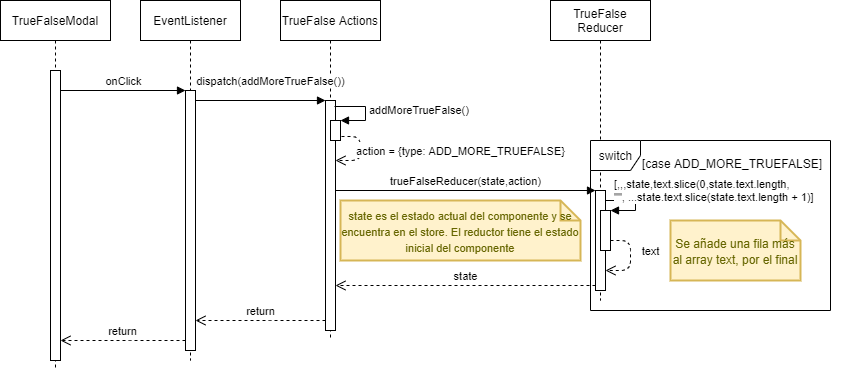

The diagram above was exported from draw.io. Its source (the exported page's mxGraphModel, read from the mxfile embedded in the PNG):
<mxGraphModel dx="1422" dy="766" grid="1" gridSize="10" guides="1" tooltips="1" connect="1" arrows="1" fold="1" page="1" pageScale="1" pageWidth="827" pageHeight="1169" math="0" shadow="0">
  <root>
    <mxCell id="0" />
    <mxCell id="1" parent="0" />
    <mxCell id="yaASl2lBEu_9Gu6QczsI-4" value="EventListener" style="shape=umlLifeline;perimeter=lifelinePerimeter;whiteSpace=wrap;html=1;container=1;collapsible=0;recursiveResize=0;outlineConnect=0;" parent="1" vertex="1">
      <mxGeometry x="150" y="30" width="100" height="360" as="geometry" />
    </mxCell>
    <mxCell id="yaASl2lBEu_9Gu6QczsI-5" value="" style="html=1;points=[];perimeter=orthogonalPerimeter;" parent="yaASl2lBEu_9Gu6QczsI-4" vertex="1">
      <mxGeometry x="45" y="90" width="10" height="260" as="geometry" />
    </mxCell>
    <mxCell id="yaASl2lBEu_9Gu6QczsI-39" value="TrueFalse Reducer" style="shape=umlLifeline;perimeter=lifelinePerimeter;whiteSpace=wrap;html=1;container=1;collapsible=0;recursiveResize=0;outlineConnect=0;" parent="1" vertex="1">
      <mxGeometry x="560" y="30" width="100" height="300" as="geometry" />
    </mxCell>
    <mxCell id="AxlD5-DCA9MIrr5GyMSu-5" value="" style="html=1;points=[];perimeter=orthogonalPerimeter;" vertex="1" parent="yaASl2lBEu_9Gu6QczsI-39">
      <mxGeometry x="45" y="190" width="10" height="100" as="geometry" />
    </mxCell>
    <mxCell id="AxlD5-DCA9MIrr5GyMSu-19" value="" style="html=1;points=[];perimeter=orthogonalPerimeter;" vertex="1" parent="yaASl2lBEu_9Gu6QczsI-39">
      <mxGeometry x="50" y="210" width="10" height="40" as="geometry" />
    </mxCell>
    <mxCell id="AxlD5-DCA9MIrr5GyMSu-20" value="[,,,state,text.slice(0,state.text.length,&lt;br&gt;&quot;&quot;, ...state.text.slice(state.text.length + 1)]" style="edgeStyle=orthogonalEdgeStyle;html=1;align=left;spacingLeft=2;endArrow=block;rounded=0;entryX=1;entryY=0;" edge="1" target="AxlD5-DCA9MIrr5GyMSu-19" parent="yaASl2lBEu_9Gu6QczsI-39">
      <mxGeometry x="-0.8462" y="10" relative="1" as="geometry">
        <mxPoint x="55" y="200" as="sourcePoint" />
        <Array as="points">
          <mxPoint x="85" y="200" />
          <mxPoint x="85" y="210" />
        </Array>
        <mxPoint as="offset" />
      </mxGeometry>
    </mxCell>
    <mxCell id="AxlD5-DCA9MIrr5GyMSu-21" value="text" style="html=1;verticalAlign=bottom;endArrow=open;dashed=1;endSize=8;" edge="1" parent="yaASl2lBEu_9Gu6QczsI-39" source="AxlD5-DCA9MIrr5GyMSu-19" target="AxlD5-DCA9MIrr5GyMSu-5">
      <mxGeometry x="0.0667" y="20" relative="1" as="geometry">
        <mxPoint x="200" y="260" as="sourcePoint" />
        <mxPoint x="120" y="260" as="targetPoint" />
        <Array as="points">
          <mxPoint x="80" y="240" />
          <mxPoint x="80" y="270" />
        </Array>
        <mxPoint as="offset" />
      </mxGeometry>
    </mxCell>
    <mxCell id="RgMhAwljGhoDMVxVeVJT-5" value="TrueFalseModal" style="shape=umlLifeline;perimeter=lifelinePerimeter;whiteSpace=wrap;html=1;container=1;collapsible=0;recursiveResize=0;outlineConnect=0;" parent="1" vertex="1">
      <mxGeometry x="10" y="30" width="110" height="370" as="geometry" />
    </mxCell>
    <mxCell id="RgMhAwljGhoDMVxVeVJT-13" value="" style="html=1;points=[];perimeter=orthogonalPerimeter;" parent="RgMhAwljGhoDMVxVeVJT-5" vertex="1">
      <mxGeometry x="50" y="70" width="10" height="290" as="geometry" />
    </mxCell>
    <mxCell id="yaASl2lBEu_9Gu6QczsI-6" value="onClick" style="html=1;verticalAlign=bottom;endArrow=block;entryX=0;entryY=0;" parent="1" source="RgMhAwljGhoDMVxVeVJT-13" target="yaASl2lBEu_9Gu6QczsI-5" edge="1">
      <mxGeometry relative="1" as="geometry">
        <mxPoint x="125" y="120" as="sourcePoint" />
      </mxGeometry>
    </mxCell>
    <mxCell id="yaASl2lBEu_9Gu6QczsI-43" value="&lt;font style=&quot;font-size: 11px&quot;&gt;state es el estado actual del componente y se encuentra en el store. El reductor tiene el estado inicial del componente&lt;/font&gt;" style="shape=note;strokeWidth=2;fontSize=14;size=20;whiteSpace=wrap;html=1;fillColor=#fff2cc;strokeColor=#d6b656;fontColor=#666600;" parent="1" vertex="1">
      <mxGeometry x="350" y="230" width="240" height="60" as="geometry" />
    </mxCell>
    <mxCell id="yaASl2lBEu_9Gu6QczsI-10" value="TrueFalse Actions" style="shape=umlLifeline;perimeter=lifelinePerimeter;whiteSpace=wrap;html=1;container=1;collapsible=0;recursiveResize=0;outlineConnect=0;" parent="1" vertex="1">
      <mxGeometry x="290" y="30" width="100" height="340" as="geometry" />
    </mxCell>
    <mxCell id="yaASl2lBEu_9Gu6QczsI-11" value="" style="html=1;points=[];perimeter=orthogonalPerimeter;" parent="yaASl2lBEu_9Gu6QczsI-10" vertex="1">
      <mxGeometry x="45" y="100" width="10" height="230" as="geometry" />
    </mxCell>
    <mxCell id="AxlD5-DCA9MIrr5GyMSu-2" value="" style="html=1;points=[];perimeter=orthogonalPerimeter;" vertex="1" parent="yaASl2lBEu_9Gu6QczsI-10">
      <mxGeometry x="50" y="120" width="10" height="20" as="geometry" />
    </mxCell>
    <mxCell id="AxlD5-DCA9MIrr5GyMSu-3" value="addMoreTrueFalse()" style="edgeStyle=orthogonalEdgeStyle;html=1;align=left;spacingLeft=2;endArrow=block;rounded=0;entryX=1;entryY=0;" edge="1" target="AxlD5-DCA9MIrr5GyMSu-2" parent="yaASl2lBEu_9Gu6QczsI-10">
      <mxGeometry relative="1" as="geometry">
        <mxPoint x="54" y="106" as="sourcePoint" />
        <Array as="points">
          <mxPoint x="85" y="106" />
          <mxPoint x="85" y="120" />
        </Array>
      </mxGeometry>
    </mxCell>
    <mxCell id="AxlD5-DCA9MIrr5GyMSu-4" value="action = {type: ADD_MORE_TRUEFALSE}" style="html=1;verticalAlign=bottom;endArrow=open;dashed=1;endSize=8;exitX=1.1;exitY=0.8;exitDx=0;exitDy=0;exitPerimeter=0;" edge="1" parent="yaASl2lBEu_9Gu6QczsI-10" source="AxlD5-DCA9MIrr5GyMSu-2" target="yaASl2lBEu_9Gu6QczsI-11">
      <mxGeometry x="0.2647" y="-100" relative="1" as="geometry">
        <mxPoint x="170" y="170" as="sourcePoint" />
        <mxPoint x="90" y="170" as="targetPoint" />
        <Array as="points">
          <mxPoint x="80" y="136" />
          <mxPoint x="80" y="160" />
        </Array>
        <mxPoint x="100" y="100" as="offset" />
      </mxGeometry>
    </mxCell>
    <mxCell id="yaASl2lBEu_9Gu6QczsI-12" value="dispatch(addMoreTrueFalse())" style="html=1;verticalAlign=bottom;endArrow=block;entryX=0;entryY=0;" parent="1" source="yaASl2lBEu_9Gu6QczsI-5" target="yaASl2lBEu_9Gu6QczsI-11" edge="1">
      <mxGeometry x="0.1538" y="10" relative="1" as="geometry">
        <mxPoint x="255" y="130" as="sourcePoint" />
        <mxPoint as="offset" />
      </mxGeometry>
    </mxCell>
    <mxCell id="AxlD5-DCA9MIrr5GyMSu-6" value="trueFalseReducer(state,action)" style="html=1;verticalAlign=bottom;endArrow=block;entryX=0;entryY=0;" edge="1" target="AxlD5-DCA9MIrr5GyMSu-5" parent="1" source="yaASl2lBEu_9Gu6QczsI-11">
      <mxGeometry relative="1" as="geometry">
        <mxPoint x="535" y="220" as="sourcePoint" />
      </mxGeometry>
    </mxCell>
    <mxCell id="AxlD5-DCA9MIrr5GyMSu-7" value="state" style="html=1;verticalAlign=bottom;endArrow=open;dashed=1;endSize=8;exitX=0;exitY=0.95;" edge="1" source="AxlD5-DCA9MIrr5GyMSu-5" parent="1" target="yaASl2lBEu_9Gu6QczsI-11">
      <mxGeometry relative="1" as="geometry">
        <mxPoint x="535" y="296" as="targetPoint" />
      </mxGeometry>
    </mxCell>
    <mxCell id="AxlD5-DCA9MIrr5GyMSu-16" value="return" style="html=1;verticalAlign=bottom;endArrow=open;dashed=1;endSize=8;" edge="1" parent="1" source="yaASl2lBEu_9Gu6QczsI-11" target="yaASl2lBEu_9Gu6QczsI-5">
      <mxGeometry relative="1" as="geometry">
        <mxPoint x="310" y="380" as="sourcePoint" />
        <mxPoint x="230" y="380" as="targetPoint" />
        <Array as="points">
          <mxPoint x="270" y="350" />
        </Array>
      </mxGeometry>
    </mxCell>
    <mxCell id="AxlD5-DCA9MIrr5GyMSu-17" value="return" style="html=1;verticalAlign=bottom;endArrow=open;dashed=1;endSize=8;" edge="1" parent="1" source="yaASl2lBEu_9Gu6QczsI-5" target="RgMhAwljGhoDMVxVeVJT-13">
      <mxGeometry relative="1" as="geometry">
        <mxPoint x="180" y="380" as="sourcePoint" />
        <mxPoint x="100" y="380" as="targetPoint" />
        <Array as="points">
          <mxPoint x="130" y="370" />
        </Array>
      </mxGeometry>
    </mxCell>
    <mxCell id="AxlD5-DCA9MIrr5GyMSu-13" value="switch" style="shape=umlFrame;tabWidth=110;tabHeight=30;tabPosition=left;html=1;boundedLbl=1;labelInHeader=1;width=50;height=30;" vertex="1" parent="1">
      <mxGeometry x="600" y="170" width="240" height="170" as="geometry" />
    </mxCell>
    <mxCell id="AxlD5-DCA9MIrr5GyMSu-14" value="[case ADD_MORE_TRUEFALSE]" style="text" vertex="1" parent="AxlD5-DCA9MIrr5GyMSu-13">
      <mxGeometry width="210" height="20" relative="1" as="geometry">
        <mxPoint x="50" y="10" as="offset" />
      </mxGeometry>
    </mxCell>
    <mxCell id="AxlD5-DCA9MIrr5GyMSu-22" value="&lt;font style=&quot;font-size: 12px&quot;&gt;Se añade una fila más al array text, por el final&lt;/font&gt;" style="shape=note;strokeWidth=2;fontSize=14;size=20;whiteSpace=wrap;html=1;fillColor=#fff2cc;strokeColor=#d6b656;fontColor=#666600;" vertex="1" parent="AxlD5-DCA9MIrr5GyMSu-13">
      <mxGeometry x="80" y="80" width="130" height="60" as="geometry" />
    </mxCell>
  </root>
</mxGraphModel>